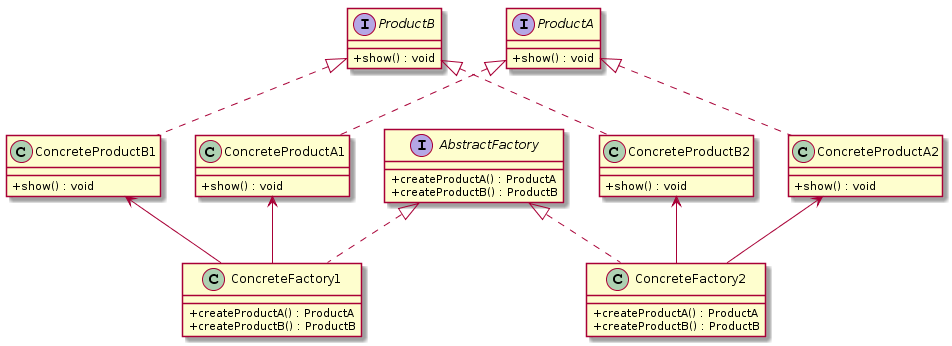

The diagram above was rendered by PlantUML. Its source (embedded in the PNG):
@startuml
skinparam classAttributeIconSize 0
interface AbstractFactory {
    + createProductA() : ProductA
    + createProductB() : ProductB
}
class ConcreteFactory1{
    + createProductA() : ProductA
    + createProductB() : ProductB
}
AbstractFactory <|.. ConcreteFactory1
class ConcreteFactory2{
    + createProductA() : ProductA
    + createProductB() : ProductB
}
AbstractFactory <|.. ConcreteFactory2

interface ProductA {
    + show() : void
}
class ConcreteProductA1 {
  + show() : void
}
class ConcreteProductA2 {
  + show() : void
}
ProductA <|.. ConcreteProductA1
ProductA <|.. ConcreteProductA2

interface ProductB {
    + show() : void
}
class ConcreteProductB1 {
  + show() : void
}
class ConcreteProductB2 {
  + show() : void
}

ProductB <|.. ConcreteProductB1
ProductB <|.. ConcreteProductB2

ConcreteProductA1 <-- ConcreteFactory1
ConcreteProductB1 <-- ConcreteFactory1

ConcreteProductA2 <-- ConcreteFactory2
ConcreteProductB2 <-- ConcreteFactory2
@enduml